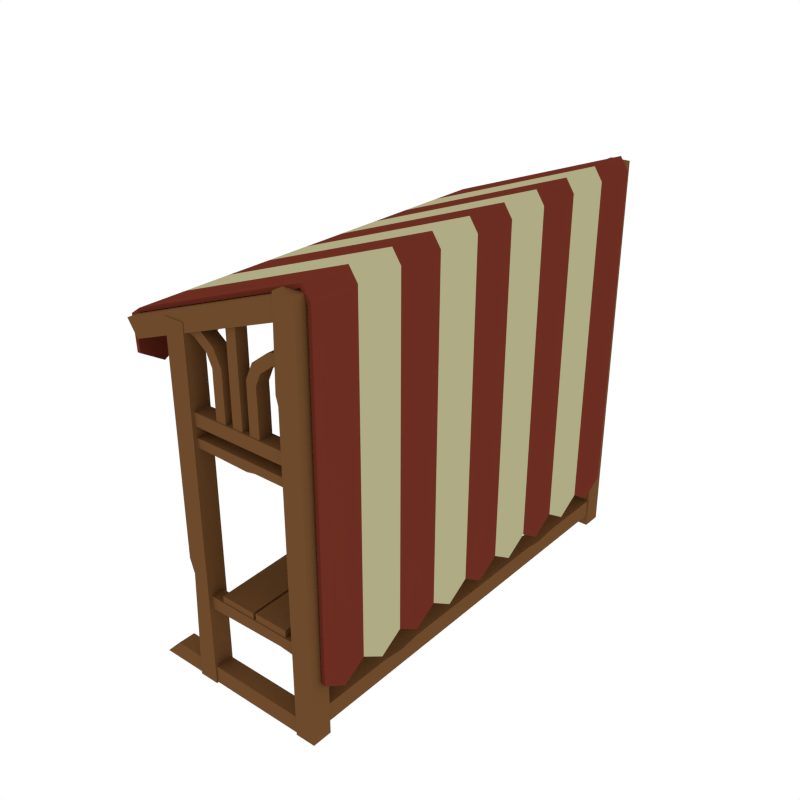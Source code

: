 # Source: MarketStand_2.blend  (saved by Blender 2.79.0; exported with 4.5.12 LTS)
import bpy
from mathutils import Matrix  # noqa: F401  (used for matrix-valued properties, if any)

bpy.ops.wm.read_factory_settings(use_empty=True)
scene = bpy.context.scene
scene.name = 'Scene'

# ---- collections
col_collection_1 = bpy.data.collections.new('Collection 1'); scene.collection.children.link(col_collection_1)

# ---- materials (node trees are filled in below, after node groups)
mat_wood = bpy.data.materials.new('Wood')
mat_wood.alpha_threshold = 0.0
mat_wood.diffuse_color = (0.1529, 0.06848, 0.02416, 1.0)
mat_wood.roughness = 0.5
mat_rooftiles_red = bpy.data.materials.new('RoofTiles_Red')
mat_rooftiles_red.alpha_threshold = 0.0
mat_rooftiles_red.diffuse_color = (0.1473, 0.02676, 0.01532, 1.0)
mat_rooftiles_red.roughness = 0.5
mat_beige = bpy.data.materials.new('Beige')
mat_beige.alpha_threshold = 0.0
mat_beige.diffuse_color = (0.4292, 0.405, 0.2295, 1.0)
mat_beige.roughness = 0.5

# ---- material node trees

# ---- world
world_world = bpy.data.worlds.new('World'); scene.world = world_world
world_world.color = (1.0, 1.0, 1.0)
world_world.use_sun_shadow = False
world_world.sun_shadow_jitter_overblur = 0.0
world_world.cycles.sampling_method = 'NONE'
world_world.cycles.sample_map_resolution = 256

# ---- meshes
me_cube_334 = bpy.data.meshes.new('Cube.334')
me_cube_334.from_pydata([(0.02299, -0.5656, 0.2363), (0.02299, -0.5656, 0.2535), (-0.07072, -0.5656, 0.2363), (-0.07072, -0.5656, 0.2535), (0.02299, 0.5656, 0.2363), (0.02299, 0.5656, 0.2535), (-0.07072, 0.5656, 0.2363), (-0.07072, 0.5656, 0.2535), (-0.07799, -0.3368, 0.2363), (-0.07799, -0.3368, 0.2535), (0.01571, -0.3368, 0.2363), (0.01571, -0.3368, 0.2535), (-0.06738, 0.2006, 0.2535), (0.02633, 0.2006, 0.2363), (-0.06738, 0.2006, 0.2363), (0.02633, 0.2006, 0.2535), (-0.06611, -0.3167, 0.2363), (0.01617, -0.3138, 0.2535), (-0.06611, -0.3167, 0.2535), (0.01617, -0.3138, 0.2363), (-0.06734, 0.1848, 0.2535), (0.0177, 0.1734, 0.2363), (-0.06734, 0.1848, 0.2363), (0.0177, 0.1734, 0.2535), (-0.08077, -0.2705, 0.2363), (0.01707, -0.2679, 0.2535), (-0.08077, -0.2705, 0.2535), (0.01707, -0.2679, 0.2363), (-0.05653, 0.3846, 0.2535), (0.02466, 0.3831, 0.2363), (-0.06281, 0.3846, 0.2363), (0.02466, 0.3831, 0.2535), (0.03036, 0.5656, 0.2363), (0.03036, 0.5656, 0.2562), (0.1189, 0.5656, 0.2363), (0.1189, 0.5656, 0.2562), (0.03036, -0.5656, 0.2363), (0.03036, -0.5656, 0.2562), (0.1189, -0.5656, 0.2363), (0.1189, -0.5656, 0.2562), (0.1261, 0.3368, 0.2363), (0.1197, 0.3368, 0.2562), (0.03763, 0.3368, 0.2363), (0.03763, 0.3368, 0.2562), (0.1155, -0.2006, 0.2562), (0.02702, -0.2006, 0.2363), (0.1155, -0.2006, 0.2363), (0.02702, -0.2006, 0.2562), (0.1143, 0.3167, 0.2363), (0.03718, 0.3138, 0.2562), (0.1143, 0.3167, 0.2562), (0.03718, 0.3138, 0.2363), (0.1155, -0.1848, 0.2562), (0.03564, -0.1734, 0.2363), (0.1155, -0.1848, 0.2363), (0.03564, -0.1734, 0.2562), (0.1289, 0.2705, 0.2363), (0.03627, 0.2679, 0.2562), (0.1289, 0.2705, 0.2562), (0.03627, 0.2679, 0.2363), (0.111, -0.3846, 0.2562), (0.02869, -0.3831, 0.2363), (0.111, -0.3846, 0.2363), (0.02869, -0.3831, 0.2562), (-0.1283, -0.5309, 0.6626), (0.1562, -0.5309, 0.6626), (-0.1283, -0.5309, 0.6944), (0.1562, -0.5309, 0.6944), (-0.1283, -0.5696, 0.6626), (0.1562, -0.5696, 0.6626), (-0.1283, -0.5696, 0.6944), (0.1562, -0.5696, 0.6944), (0.006832, -0.5375, 0.9323), (0.006831, -0.5375, 0.7801), (0.0336, -0.5375, 0.9323), (0.03359, -0.5375, 0.7801), (0.006832, -0.5675, 0.9323), (0.006831, -0.5675, 0.7801), (0.0336, -0.5675, 0.9323), (0.03359, -0.5675, 0.7801), (-0.04074, -0.5334, 0.7792), (-0.01398, -0.5334, 0.7792), (-0.04074, -0.5676, 0.7792), (-0.01398, -0.5676, 0.7792), (-0.0404, -0.5334, 0.8102), (-0.01432, -0.5334, 0.8162), (-0.0404, -0.5676, 0.8102), (-0.01432, -0.5676, 0.8162), (-0.05377, -0.5334, 0.84), (-0.03322, -0.5334, 0.8572), (-0.05377, -0.5676, 0.84), (-0.03322, -0.5676, 0.8572), (-0.08693, -0.5334, 0.8652), (-0.07706, -0.5334, 0.89), (-0.08693, -0.5676, 0.8652), (-0.07706, -0.5676, 0.89), (-0.1407, -0.5334, 0.8763), (-0.1407, -0.5334, 0.9051), (-0.1407, -0.5676, 0.8763), (-0.1407, -0.5676, 0.9051), (0.08117, -0.5334, 0.7792), (0.0544, -0.5334, 0.7792), (0.08117, -0.5676, 0.7792), (0.0544, -0.5676, 0.7792), (0.08083, -0.5334, 0.8102), (0.05474, -0.5334, 0.8162), (0.08083, -0.5676, 0.8102), (0.05474, -0.5676, 0.8162), (0.0942, -0.5334, 0.84), (0.07365, -0.5334, 0.8572), (0.0942, -0.5676, 0.84), (0.07365, -0.5676, 0.8572), (0.1274, -0.5334, 0.8652), (0.1175, -0.5334, 0.89), (0.1274, -0.5676, 0.8652), (0.1175, -0.5676, 0.89), (0.1811, -0.5334, 0.8755), (0.1811, -0.5334, 0.9059), (0.1811, -0.5676, 0.8755), (0.1811, -0.5676, 0.9059), (-0.1283, -0.5321, 0.613), (0.1562, -0.5321, 0.613), (-0.1283, -0.5321, 0.6347), (0.1562, -0.5321, 0.6347), (-0.1283, -0.5676, 0.613), (0.1562, -0.5676, 0.613), (-0.1283, -0.5676, 0.6347), (0.1562, -0.5676, 0.6347), (0.006831, -0.5375, 0.6813), (0.03359, -0.5375, 0.6813), (0.006831, -0.5675, 0.6813), (0.03359, -0.5675, 0.6813), (-0.04074, -0.5334, 0.6804), (-0.01398, -0.5334, 0.6804), (-0.04074, -0.5676, 0.6804), (-0.01398, -0.5676, 0.6804), (0.08117, -0.5334, 0.6804), (0.0544, -0.5334, 0.6804), (0.08117, -0.5676, 0.6804), (0.0544, -0.5676, 0.6804), (0.06111, -0.5321, 0.613), (0.06111, -0.5321, 0.6347), (0.06111, -0.5676, 0.613), (0.06111, -0.5676, 0.6347), (0.03807, -0.5321, 0.6085), (0.03807, -0.5321, 0.6347), (0.03807, -0.5676, 0.6085), (0.03807, -0.5676, 0.6347), (-0.1283, 0.5309, 0.6626), (0.1562, 0.5309, 0.6626), (-0.1283, 0.5309, 0.6944), (0.1562, 0.5309, 0.6944), (-0.1283, 0.5696, 0.6626), (0.1562, 0.5696, 0.6626), (-0.1283, 0.5696, 0.6944), (0.1562, 0.5696, 0.6944), (0.006832, 0.5375, 0.9323), (0.006831, 0.5375, 0.7801), (0.0336, 0.5375, 0.9323), (0.03359, 0.5375, 0.7801), (0.006832, 0.5675, 0.9323), (0.006831, 0.5675, 0.7801), (0.0336, 0.5675, 0.9323), (0.03359, 0.5675, 0.7801), (-0.04074, 0.5334, 0.7792), (-0.01398, 0.5334, 0.7792), (-0.04074, 0.5676, 0.7792), (-0.01398, 0.5676, 0.7792), (-0.0404, 0.5334, 0.8102), (-0.01432, 0.5334, 0.8162), (-0.0404, 0.5676, 0.8102), (-0.01432, 0.5676, 0.8162), (-0.05377, 0.5334, 0.84), (-0.03322, 0.5334, 0.8572), (-0.05377, 0.5676, 0.84), (-0.03322, 0.5676, 0.8572), (-0.08693, 0.5334, 0.8652), (-0.07706, 0.5334, 0.89), (-0.08693, 0.5676, 0.8652), (-0.07706, 0.5676, 0.89), (-0.1407, 0.5334, 0.8763), (-0.1407, 0.5334, 0.9051), (-0.1407, 0.5676, 0.8763), (-0.1407, 0.5676, 0.9051), (0.08117, 0.5334, 0.7792), (0.0544, 0.5334, 0.7792), (0.08117, 0.5676, 0.7792), (0.0544, 0.5676, 0.7792), (0.08083, 0.5334, 0.8102), (0.05474, 0.5334, 0.8162), (0.08083, 0.5676, 0.8102), (0.05474, 0.5676, 0.8162), (0.0942, 0.5334, 0.84), (0.07365, 0.5334, 0.8572), (0.0942, 0.5676, 0.84), (0.07365, 0.5676, 0.8572), (0.1274, 0.5334, 0.8652), (0.1175, 0.5334, 0.89), (0.1274, 0.5676, 0.8652), (0.1175, 0.5676, 0.89), (0.1811, 0.5334, 0.8755), (0.1811, 0.5334, 0.9059), (0.1811, 0.5676, 0.8755), (0.1811, 0.5676, 0.9059), (-0.1283, 0.5321, 0.613), (0.1562, 0.5321, 0.613), (-0.1283, 0.5321, 0.6347), (0.1562, 0.5321, 0.6347), (-0.1283, 0.5676, 0.613), (0.1562, 0.5676, 0.613), (-0.1283, 0.5676, 0.6347), (0.1562, 0.5676, 0.6347), (0.006831, 0.5375, 0.6813), (0.03359, 0.5375, 0.6813), (0.006831, 0.5675, 0.6813), (0.03359, 0.5675, 0.6813), (-0.04074, 0.5334, 0.6804), (-0.01398, 0.5334, 0.6804), (-0.04074, 0.5676, 0.6804), (-0.01398, 0.5676, 0.6804), (0.08117, 0.5334, 0.6804), (0.0544, 0.5334, 0.6804), (0.08117, 0.5676, 0.6804), (0.0544, 0.5676, 0.6804), (0.06111, 0.5321, 0.613), (0.06111, 0.5321, 0.6347), (0.06111, 0.5676, 0.613), (0.06111, 0.5676, 0.6347), (0.03807, 0.5321, 0.6085), (0.03807, 0.5321, 0.6347), (0.03807, 0.5676, 0.6085), (0.03807, 0.5676, 0.6347), (-0.2739, -0.5497, 0.8695), (0.1939, -0.5497, 1.039), (-0.3014, -0.5498, 0.8506), (-0.297, -0.5498, 0.7629), (0.2158, -0.5497, 1.006), (0.2129, -0.5497, 0.1504), (-0.2739, -0.489, 0.8695), (-0.2739, -0.4283, 0.8695), (-0.2739, -0.3676, 0.8695), (-0.2739, -0.3069, 0.8695), (-0.2739, -0.2463, 0.8695), (-0.2739, -0.1856, 0.8695), (-0.2739, -0.1249, 0.8695), (-0.2739, -0.06419, 0.8695), (-0.2739, -0.003507, 0.8695), (0.1939, -0.003507, 1.039), (0.1939, -0.06419, 1.039), (0.1939, -0.1249, 1.039), (0.1939, -0.1856, 1.039), (0.1939, -0.2463, 1.039), (0.1939, -0.3069, 1.039), (0.1939, -0.3676, 1.039), (0.1939, -0.4283, 1.039), (0.1939, -0.489, 1.039), (-0.3014, -0.489, 0.8506), (-0.3014, -0.4283, 0.8506), (-0.3014, -0.3676, 0.8506), (-0.3014, -0.3069, 0.8506), (-0.3014, -0.2463, 0.8506), (-0.3014, -0.1856, 0.8506), (-0.3014, -0.1249, 0.8506), (-0.3014, -0.06419, 0.8506), (-0.3014, -0.003507, 0.8506), (-0.297, -0.489, 0.7259), (-0.297, -0.4283, 0.7629), (-0.297, -0.3676, 0.7259), (-0.297, -0.3069, 0.7629), (-0.297, -0.2463, 0.7259), (-0.297, -0.1856, 0.7629), (-0.297, -0.1249, 0.7259), (-0.297, -0.06419, 0.7629), (-0.297, -0.003507, 0.7259), (0.2158, -0.003507, 1.006), (0.2158, -0.06419, 1.006), (0.2158, -0.1249, 1.006), (0.2158, -0.1856, 1.006), (0.2158, -0.2463, 1.006), (0.2158, -0.3069, 1.006), (0.2158, -0.3676, 1.006), (0.2158, -0.4283, 1.006), (0.2158, -0.489, 1.006), (0.2129, -0.003507, 0.1117), (0.2129, -0.06419, 0.1504), (0.2129, -0.1249, 0.1117), (0.2129, -0.1856, 0.1504), (0.2129, -0.2463, 0.1117), (0.2129, -0.3069, 0.1504), (0.2129, -0.3676, 0.1117), (0.2129, -0.4283, 0.1504), (0.2129, -0.489, 0.1117), (-0.2739, 0.05718, 0.8695), (0.1939, 0.05718, 1.039), (-0.3014, 0.05718, 0.8506), (-0.297, 0.05718, 0.7629), (0.2158, 0.05718, 1.006), (0.2129, 0.05718, 0.1504), (-0.2739, 0.5427, 0.8695), (-0.2739, 0.482, 0.8695), (-0.2739, 0.4213, 0.8695), (-0.2739, 0.3606, 0.8695), (-0.2739, 0.2999, 0.8695), (-0.2739, 0.2392, 0.8695), (-0.2739, 0.1786, 0.8695), (-0.2739, 0.1179, 0.8695), (0.1939, 0.1179, 1.039), (0.1939, 0.1786, 1.039), (0.1939, 0.2392, 1.039), (0.1939, 0.2999, 1.039), (0.1939, 0.3606, 1.039), (0.1939, 0.4213, 1.039), (0.1939, 0.482, 1.039), (0.1939, 0.5427, 1.039), (-0.3014, 0.5428, 0.8506), (-0.3014, 0.482, 0.8506), (-0.3014, 0.4213, 0.8506), (-0.3014, 0.3606, 0.8506), (-0.3014, 0.2999, 0.8506), (-0.3014, 0.2392, 0.8506), (-0.3014, 0.1786, 0.8506), (-0.3014, 0.1179, 0.8506), (-0.297, 0.5428, 0.7629), (-0.297, 0.482, 0.7259), (-0.297, 0.4213, 0.7629), (-0.297, 0.3606, 0.7259), (-0.297, 0.2999, 0.7629), (-0.297, 0.2392, 0.7259), (-0.297, 0.1786, 0.7629), (-0.297, 0.1179, 0.7259), (0.2158, 0.1179, 1.006), (0.2158, 0.1786, 1.006), (0.2158, 0.2392, 1.006), (0.2158, 0.2999, 1.006), (0.2158, 0.3606, 1.006), (0.2158, 0.4213, 1.006), (0.2158, 0.482, 1.006), (0.2158, 0.5427, 1.006), (0.2129, 0.1179, 0.1117), (0.2129, 0.1786, 0.1504), (0.2129, 0.2392, 0.1117), (0.2129, 0.2999, 0.1504), (0.2129, 0.3606, 0.1117), (0.2129, 0.4213, 0.1504), (0.2129, 0.482, 0.1117), (0.2129, 0.5427, 0.1504), (-0.2696, -0.5497, 0.8613), (0.1902, -0.5497, 1.028), (-0.292, -0.5497, 0.8459), (-0.2878, -0.5497, 0.7633), (0.2066, -0.5497, 1.003), (0.2038, -0.5497, 0.1504), (-0.2696, -0.489, 0.8613), (-0.2696, -0.4283, 0.8613), (-0.2696, -0.3676, 0.8613), (-0.2696, -0.3069, 0.8613), (-0.2696, -0.2463, 0.8613), (-0.2696, -0.1856, 0.8613), (-0.2696, -0.1249, 0.8613), (-0.2696, -0.06419, 0.8613), (-0.2696, -0.003507, 0.8613), (0.1902, -0.003507, 1.028), (0.1902, -0.06419, 1.028), (0.1902, -0.1249, 1.028), (0.1902, -0.1856, 1.028), (0.1902, -0.2463, 1.028), (0.1902, -0.3069, 1.028), (0.1902, -0.3676, 1.028), (0.1902, -0.4283, 1.028), (0.1902, -0.489, 1.028), (-0.292, -0.489, 0.8459), (-0.292, -0.4283, 0.8459), (-0.292, -0.3676, 0.8459), (-0.292, -0.3069, 0.8459), (-0.292, -0.2463, 0.8459), (-0.292, -0.1856, 0.8459), (-0.292, -0.1249, 0.8459), (-0.292, -0.06419, 0.8459), (-0.292, -0.003507, 0.8459), (-0.2878, -0.489, 0.7262), (-0.2878, -0.4283, 0.7633), (-0.2878, -0.3676, 0.7262), (-0.2878, -0.3069, 0.7633), (-0.2878, -0.2463, 0.7262), (-0.2878, -0.1856, 0.7633), (-0.2878, -0.1249, 0.7262), (-0.2878, -0.06419, 0.7633), (-0.2878, -0.003507, 0.7262), (0.2066, -0.003507, 1.003), (0.2066, -0.06419, 1.003), (0.2066, -0.1249, 1.003), (0.2066, -0.1856, 1.003), (0.2066, -0.2463, 1.003), (0.2066, -0.3069, 1.003), (0.2066, -0.3676, 1.003), (0.2066, -0.4283, 1.003), (0.2066, -0.489, 1.003), (0.2038, -0.003507, 0.1117), (0.2038, -0.06419, 0.1504), (0.2038, -0.1249, 0.1117), (0.2038, -0.1856, 0.1504), (0.2038, -0.2463, 0.1117), (0.2038, -0.3069, 0.1504), (0.2038, -0.3676, 0.1117), (0.2038, -0.4283, 0.1504), (0.2038, -0.489, 0.1117), (-0.2696, 0.05718, 0.8613), (0.1902, 0.05718, 1.028), (-0.292, 0.05718, 0.8459), (-0.2878, 0.05718, 0.7633), (0.2066, 0.05718, 1.003), (0.2038, 0.05718, 0.1504), (-0.2696, 0.5427, 0.8613), (-0.2696, 0.482, 0.8613), (-0.2696, 0.4213, 0.8613), (-0.2696, 0.3606, 0.8613), (-0.2696, 0.2999, 0.8613), (-0.2696, 0.2392, 0.8613), (-0.2696, 0.1786, 0.8613), (-0.2696, 0.1179, 0.8613), (0.1902, 0.1179, 1.028), (0.1902, 0.1786, 1.028), (0.1902, 0.2392, 1.028), (0.1902, 0.2999, 1.028), (0.1902, 0.3606, 1.028), (0.1902, 0.4213, 1.028), (0.1902, 0.482, 1.028), (0.1902, 0.5427, 1.028), (-0.292, 0.5427, 0.8459), (-0.292, 0.482, 0.8459), (-0.292, 0.4213, 0.8459), (-0.292, 0.3606, 0.8459), (-0.292, 0.2999, 0.8459), (-0.292, 0.2392, 0.8459), (-0.292, 0.1786, 0.8459), (-0.292, 0.1179, 0.8459), (-0.2878, 0.5427, 0.7633), (-0.2878, 0.482, 0.7262), (-0.2878, 0.4213, 0.7633), (-0.2878, 0.3606, 0.7262), (-0.2878, 0.2999, 0.7633), (-0.2878, 0.2392, 0.7262), (-0.2878, 0.1786, 0.7633), (-0.2878, 0.1179, 0.7262), (0.2066, 0.1179, 1.003), (0.2066, 0.1786, 1.003), (0.2066, 0.2392, 1.003), (0.2066, 0.2999, 1.003), (0.2066, 0.3606, 1.003), (0.2066, 0.4213, 1.003), (0.2066, 0.482, 1.003), (0.2066, 0.5427, 1.003), (0.2038, 0.1179, 0.1117), (0.2038, 0.1786, 0.1504), (0.2038, 0.2392, 0.1117), (0.2038, 0.2999, 0.1504), (0.2038, 0.3606, 0.1117), (0.2038, 0.4213, 0.1504), (0.2038, 0.482, 0.1117), (0.2038, 0.5427, 0.1504), (0.1481, -0.5771, -0.002877), (0.1481, -0.5771, 1.021), (0.1481, -0.5252, -0.002877), (0.1481, -0.5252, 1.021), (0.2001, -0.5771, -0.002877), (0.2001, -0.5771, 1.021), (0.2001, -0.5252, -0.002877), (0.2001, -0.5252, 1.021), (0.1974, -0.5754, 0.9784), (-0.2559, -0.5754, 0.814), (0.1974, -0.5269, 0.9784), (-0.2559, -0.5269, 0.814), (0.173, -0.5754, 1.02), (-0.2827, -0.5754, 0.8544), (0.173, -0.5269, 1.02), (-0.2827, -0.5269, 0.8544), (0.1504, -0.5655, 0.6615), (0.1504, -0.5655, 0.6144), (0.1974, -0.5655, 0.6615), (0.1974, -0.5655, 0.6144), (0.1504, -0.5655, 0.07496), (0.1504, -0.5655, 0.02795), (0.1974, -0.5655, 0.07496), (0.1974, -0.5655, 0.02795), (0.1507, -0.5631, 1.019), (0.1507, -0.5631, 0.973), (0.1977, -0.5631, 1.019), (0.1977, -0.5631, 0.973), (-0.2355, -0.5737, 0.04415), (0.1841, -0.5737, 0.04415), (-0.2355, -0.5286, 0.04415), (0.1841, -0.5286, 0.04415), (-0.279, -0.5737, -0.0009059), (0.1841, -0.5737, -0.000906), (-0.279, -0.5286, -0.0009059), (0.1841, -0.5286, -0.000906), (-0.1278, -0.5678, 0.2374), (0.1547, -0.5678, 0.2374), (-0.1278, -0.5344, 0.2374), (0.1547, -0.5344, 0.2374), (-0.1278, -0.5678, 0.204), (0.1547, -0.5678, 0.204), (-0.1278, -0.5344, 0.204), (0.1547, -0.5344, 0.204), (-0.158, -0.5771, -0.002877), (-0.158, -0.5771, 0.8916), (-0.158, -0.5252, -0.002877), (-0.158, -0.5252, 0.8916), (-0.106, -0.5771, -0.002877), (-0.106, -0.5771, 0.8916), (-0.106, -0.5252, -0.002877), (-0.106, -0.5252, 0.8916), (-0.1463, -0.5771, 0.2843), (-0.1463, -0.5252, 0.2843), (-0.106, -0.5252, 0.2843), (-0.106, -0.5771, 0.2843), (-0.158, -0.5771, 0.321), (-0.158, -0.5252, 0.321), (-0.106, -0.5252, 0.321), (-0.106, -0.5771, 0.321), (0.1426, -0.5771, 0.8161), (0.1426, -0.5252, 0.8161), (0.2001, -0.5252, 0.8161), (0.2001, -0.5771, 0.8161), (0.1481, -0.5252, 0.7941), (0.2001, -0.5252, 0.7941), (0.2001, -0.5771, 0.7941), (0.1481, -0.5771, 0.7941), (0.1042, -0.5678, 0.2374), (0.1042, -0.5344, 0.2374), (0.1042, -0.5344, 0.2093), (0.1042, -0.5678, 0.2093), (0.1504, -0.2811, 0.06823), (0.1504, -0.2811, 0.02795), (0.1974, -0.2811, 0.02795), (0.1974, -0.2811, 0.06823), (0.1504, -0.3419, 0.02795), (0.1974, -0.3419, 0.02795), (0.1974, -0.3419, 0.07496), (0.1504, -0.3419, 0.07496), (0.1504, -0.2325, 0.07496), (0.1504, -0.2325, 0.02795), (0.1974, -0.2325, 0.02795), (0.1974, -0.2325, 0.07496), (0.1481, 0.5771, -0.002877), (0.1481, 0.5771, 1.021), (0.1481, 0.5252, -0.002877), (0.1481, 0.5252, 1.021), (0.2001, 0.5771, -0.002877), (0.2001, 0.5771, 1.021), (0.2001, 0.5252, -0.002877), (0.2001, 0.5252, 1.021), (0.1974, 0.5754, 0.9784), (-0.2559, 0.5754, 0.814), (0.1974, 0.5269, 0.9784), (-0.2559, 0.5269, 0.814), (0.173, 0.5754, 1.02), (-0.2827, 0.5754, 0.8544), (0.173, 0.5269, 1.02), (-0.2827, 0.5269, 0.8544), (0.1504, 0.5655, 0.6615), (0.1504, -5.072e-16, 0.6615), (0.1504, 0.5655, 0.6144), (0.1504, -5.072e-16, 0.6144), (0.1974, 0.5655, 0.6615), (0.1974, -1.014e-15, 0.6615), (0.1974, 0.5655, 0.6144), (0.1974, -1.014e-15, 0.6144), (0.1504, 0.5655, 0.07496), (0.1504, -5.072e-16, 0.07496), (0.1504, 0.5655, 0.02795), (0.1504, -5.072e-16, 0.02795), (0.1974, 0.5655, 0.07496), (0.1974, -1.014e-15, 0.07496), (0.1974, 0.5655, 0.02795), (0.1974, -1.014e-15, 0.02795), (0.1507, 0.5631, 1.019), (0.1507, 0.0, 1.019), (0.1507, 0.5631, 0.973), (0.1507, 0.0, 0.973), (0.1977, 0.5631, 1.019), (0.1977, 0.0, 1.019), (0.1977, 0.5631, 0.973), (0.1977, 0.0, 0.973), (-0.2355, 0.5737, 0.04415), (0.1841, 0.5737, 0.04415), (-0.2355, 0.5286, 0.04415), (0.1841, 0.5286, 0.04415), (-0.279, 0.5737, -0.0009059), (0.1841, 0.5737, -0.000906), (-0.279, 0.5286, -0.0009059), (0.1841, 0.5286, -0.000906), (-0.1278, 0.5678, 0.2374), (0.1547, 0.5678, 0.2374), (-0.1278, 0.5344, 0.2374), (0.1547, 0.5344, 0.2374), (-0.1278, 0.5678, 0.204), (0.1547, 0.5678, 0.204), (-0.1278, 0.5344, 0.204), (0.1547, 0.5344, 0.204), (-0.158, 0.5771, -0.002877), (-0.158, 0.5771, 0.8916), (-0.158, 0.5252, -0.002877), (-0.158, 0.5252, 0.8916), (-0.106, 0.5771, -0.002877), (-0.106, 0.5771, 0.8916), (-0.106, 0.5252, -0.002877), (-0.106, 0.5252, 0.8916), (-0.1463, 0.5771, 0.2843), (-0.1463, 0.5252, 0.2843), (-0.106, 0.5252, 0.2843), (-0.106, 0.5771, 0.2843), (-0.158, 0.5771, 0.321), (-0.158, 0.5252, 0.321), (-0.106, 0.5252, 0.321), (-0.106, 0.5771, 0.321), (0.1426, 0.5771, 0.8161), (0.1426, 0.5252, 0.8161), (0.2001, 0.5252, 0.8161), (0.2001, 0.5771, 0.8161), (0.1481, 0.5252, 0.7941), (0.2001, 0.5252, 0.7941), (0.2001, 0.5771, 0.7941), (0.1481, 0.5771, 0.7941), (0.1042, 0.5678, 0.2374), (0.1042, 0.5344, 0.2374), (0.1042, 0.5344, 0.2093), (0.1042, 0.5678, 0.2093), (0.1504, 0.2811, 0.06823), (0.1504, 0.2811, 0.02795), (0.1974, 0.2811, 0.02795), (0.1974, 0.2811, 0.06823), (0.1504, 0.3419, 0.02795), (0.1974, 0.3419, 0.02795), (0.1974, 0.3419, 0.07496), (0.1504, 0.3419, 0.07496), (0.1504, 0.2325, 0.07496), (0.1504, 0.2325, 0.02795), (0.1974, 0.2325, 0.02795), (0.1974, 0.2325, 0.07496)], [], [(0, 1, 3, 2), (30, 28, 7, 6), (6, 7, 5, 4), (10, 11, 1, 0), (30, 6, 4, 29), (9, 3, 1, 11), (18, 9, 11, 17), (2, 8, 10, 0), (19, 17, 11, 10), (2, 3, 9, 8), (29, 31, 15, 13), (28, 12, 15, 31), (22, 14, 13, 21), (22, 20, 12, 14), (8, 9, 18, 16), (8, 16, 19, 10), (27, 25, 17, 19), (26, 18, 17, 25), (12, 20, 23, 15), (13, 15, 23, 21), (24, 26, 20, 22), (24, 22, 21, 27), (16, 24, 27, 19), (16, 18, 26, 24), (20, 26, 25, 23), (21, 23, 25, 27), (7, 28, 31, 5), (4, 5, 31, 29), (14, 30, 29, 13), (14, 12, 28, 30), (32, 33, 35, 34), (62, 60, 39, 38), (38, 39, 37, 36), (42, 43, 33, 32), (62, 38, 36, 61), (41, 35, 33, 43), (50, 41, 43, 49), (34, 40, 42, 32), (51, 49, 43, 42), (34, 35, 41, 40), (61, 63, 47, 45), (60, 44, 47, 63), (54, 46, 45, 53), (54, 52, 44, 46), (40, 41, 50, 48), (40, 48, 51, 42), (59, 57, 49, 51), (58, 50, 49, 57), (44, 52, 55, 47), (45, 47, 55, 53), (56, 58, 52, 54), (56, 54, 53, 59), (48, 56, 59, 51), (48, 50, 58, 56), (52, 58, 57, 55), (53, 55, 57, 59), (39, 60, 63, 37), (36, 37, 63, 61), (46, 62, 61, 45), (46, 44, 60, 62), (65, 64, 66, 67), (69, 71, 70, 68), (65, 69, 68, 64), (66, 70, 71, 67), (77, 79, 78, 76), (73, 72, 74, 75), (73, 77, 76, 72), (74, 78, 79, 75), (84, 86, 90, 88), (80, 82, 86, 84), (81, 80, 84, 85), (83, 81, 85, 87), (82, 83, 87, 86), (91, 89, 93, 95), (85, 84, 88, 89), (87, 85, 89, 91), (86, 87, 91, 90), (92, 94, 98, 96), (90, 91, 95, 94), (88, 90, 94, 92), (89, 88, 92, 93), (93, 92, 96, 97), (95, 93, 97, 99), (94, 95, 99, 98), (104, 108, 110, 106), (100, 104, 106, 102), (101, 105, 104, 100), (103, 107, 105, 101), (102, 106, 107, 103), (111, 115, 113, 109), (105, 109, 108, 104), (107, 111, 109, 105), (106, 110, 111, 107), (112, 116, 118, 114), (110, 114, 115, 111), (108, 112, 114, 110), (109, 113, 112, 108), (113, 117, 116, 112), (115, 119, 117, 113), (114, 118, 119, 115), (144, 120, 122, 145), (146, 147, 126, 124), (144, 146, 124, 120), (141, 143, 127, 123), (75, 79, 131, 129), (102, 103, 139, 138), (81, 83, 135, 133), (80, 81, 133, 132), (73, 75, 129, 128), (77, 73, 128, 130), (100, 102, 138, 136), (79, 77, 130, 131), (83, 82, 134, 135), (103, 101, 137, 139), (82, 80, 132, 134), (101, 100, 136, 137), (145, 147, 143, 141), (121, 125, 142, 140), (125, 127, 143, 142), (121, 140, 141, 123), (122, 126, 147, 145), (140, 142, 146, 144), (142, 143, 147, 146), (140, 144, 145, 141), (149, 151, 150, 148), (153, 152, 154, 155), (149, 148, 152, 153), (150, 151, 155, 154), (161, 160, 162, 163), (157, 159, 158, 156), (157, 156, 160, 161), (158, 159, 163, 162), (168, 172, 174, 170), (164, 168, 170, 166), (165, 169, 168, 164), (167, 171, 169, 165), (166, 170, 171, 167), (175, 179, 177, 173), (169, 173, 172, 168), (171, 175, 173, 169), (170, 174, 175, 171), (176, 180, 182, 178), (174, 178, 179, 175), (172, 176, 178, 174), (173, 177, 176, 172), (177, 181, 180, 176), (179, 183, 181, 177), (178, 182, 183, 179), (188, 190, 194, 192), (184, 186, 190, 188), (185, 184, 188, 189), (187, 185, 189, 191), (186, 187, 191, 190), (195, 193, 197, 199), (189, 188, 192, 193), (191, 189, 193, 195), (190, 191, 195, 194), (196, 198, 202, 200), (194, 195, 199, 198), (192, 194, 198, 196), (193, 192, 196, 197), (197, 196, 200, 201), (199, 197, 201, 203), (198, 199, 203, 202), (228, 229, 206, 204), (230, 208, 210, 231), (228, 204, 208, 230), (225, 207, 211, 227), (159, 213, 215, 163), (186, 222, 223, 187), (165, 217, 219, 167), (164, 216, 217, 165), (157, 212, 213, 159), (161, 214, 212, 157), (184, 220, 222, 186), (163, 215, 214, 161), (167, 219, 218, 166), (187, 223, 221, 185), (166, 218, 216, 164), (185, 221, 220, 184), (229, 225, 227, 231), (205, 224, 226, 209), (209, 226, 227, 211), (205, 207, 225, 224), (206, 229, 231, 210), (224, 228, 230, 226), (226, 230, 231, 227), (224, 225, 229, 228), (246, 292, 294, 264), (264, 294, 295, 273), (255, 233, 236, 282), (282, 236, 237, 291), (296, 274, 283, 297), (274, 275, 284, 283), (275, 276, 285, 284), (276, 277, 286, 285), (277, 278, 287, 286), (278, 279, 288, 287), (279, 280, 289, 288), (280, 281, 290, 289), (281, 282, 291, 290), (293, 247, 274, 296), (247, 248, 275, 274), (248, 249, 276, 275), (249, 250, 277, 276), (250, 251, 278, 277), (251, 252, 279, 278), (252, 253, 280, 279), (253, 254, 281, 280), (254, 255, 282, 281), (234, 256, 265, 235), (256, 257, 266, 265), (257, 258, 267, 266), (258, 259, 268, 267), (259, 260, 269, 268), (260, 261, 270, 269), (261, 262, 271, 270), (262, 263, 272, 271), (263, 264, 273, 272), (232, 238, 256, 234), (238, 239, 257, 256), (239, 240, 258, 257), (240, 241, 259, 258), (241, 242, 260, 259), (242, 243, 261, 260), (243, 244, 262, 261), (244, 245, 263, 262), (245, 246, 264, 263), (247, 293, 292, 246), (233, 255, 238, 232), (255, 254, 239, 238), (254, 253, 240, 239), (253, 252, 241, 240), (252, 251, 242, 241), (251, 250, 243, 242), (250, 249, 244, 243), (249, 248, 245, 244), (248, 247, 246, 245), (305, 321, 294, 292), (321, 329, 295, 294), (296, 297, 338, 330), (330, 338, 339, 331), (331, 339, 340, 332), (332, 340, 341, 333), (333, 341, 342, 334), (334, 342, 343, 335), (335, 343, 344, 336), (336, 344, 345, 337), (293, 296, 330, 306), (306, 330, 331, 307), (307, 331, 332, 308), (308, 332, 333, 309), (309, 333, 334, 310), (310, 334, 335, 311), (311, 335, 336, 312), (312, 336, 337, 313), (314, 322, 323, 315), (315, 323, 324, 316), (316, 324, 325, 317), (317, 325, 326, 318), (318, 326, 327, 319), (319, 327, 328, 320), (320, 328, 329, 321), (298, 314, 315, 299), (299, 315, 316, 300), (300, 316, 317, 301), (301, 317, 318, 302), (302, 318, 319, 303), (303, 319, 320, 304), (304, 320, 321, 305), (306, 305, 292, 293), (313, 298, 299, 312), (312, 299, 300, 311), (311, 300, 301, 310), (310, 301, 302, 309), (309, 302, 303, 308), (308, 303, 304, 307), (307, 304, 305, 306), (360, 378, 408, 406), (378, 387, 409, 408), (369, 396, 350, 347), (396, 405, 351, 350), (410, 411, 397, 388), (388, 397, 398, 389), (389, 398, 399, 390), (390, 399, 400, 391), (391, 400, 401, 392), (392, 401, 402, 393), (393, 402, 403, 394), (394, 403, 404, 395), (395, 404, 405, 396), (407, 410, 388, 361), (361, 388, 389, 362), (362, 389, 390, 363), (363, 390, 391, 364), (364, 391, 392, 365), (365, 392, 393, 366), (366, 393, 394, 367), (367, 394, 395, 368), (368, 395, 396, 369), (348, 349, 379, 370), (370, 379, 380, 371), (371, 380, 381, 372), (372, 381, 382, 373), (373, 382, 383, 374), (374, 383, 384, 375), (375, 384, 385, 376), (376, 385, 386, 377), (377, 386, 387, 378), (346, 348, 370, 352), (352, 370, 371, 353), (353, 371, 372, 354), (354, 372, 373, 355), (355, 373, 374, 356), (356, 374, 375, 357), (357, 375, 376, 358), (358, 376, 377, 359), (359, 377, 378, 360), (361, 360, 406, 407), (347, 346, 352, 369), (369, 352, 353, 368), (368, 353, 354, 367), (367, 354, 355, 366), (366, 355, 356, 365), (365, 356, 357, 364), (364, 357, 358, 363), (363, 358, 359, 362), (362, 359, 360, 361), (419, 406, 408, 435), (435, 408, 409, 443), (410, 444, 452, 411), (444, 445, 453, 452), (445, 446, 454, 453), (446, 447, 455, 454), (447, 448, 456, 455), (448, 449, 457, 456), (449, 450, 458, 457), (450, 451, 459, 458), (407, 420, 444, 410), (420, 421, 445, 444), (421, 422, 446, 445), (422, 423, 447, 446), (423, 424, 448, 447), (424, 425, 449, 448), (425, 426, 450, 449), (426, 427, 451, 450), (428, 429, 437, 436), (429, 430, 438, 437), (430, 431, 439, 438), (431, 432, 440, 439), (432, 433, 441, 440), (433, 434, 442, 441), (434, 435, 443, 442), (412, 413, 429, 428), (413, 414, 430, 429), (414, 415, 431, 430), (415, 416, 432, 431), (416, 417, 433, 432), (417, 418, 434, 433), (418, 419, 435, 434), (420, 407, 406, 419), (427, 426, 413, 412), (426, 425, 414, 413), (425, 424, 415, 414), (424, 423, 416, 415), (423, 422, 417, 416), (422, 421, 418, 417), (421, 420, 419, 418), (232, 234, 348, 346), (273, 295, 409, 387), (234, 235, 349, 348), (236, 233, 347, 350), (291, 237, 351, 405), (237, 236, 350, 351), (235, 265, 379, 349), (265, 266, 380, 379), (266, 267, 381, 380), (267, 268, 382, 381), (268, 269, 383, 382), (269, 270, 384, 383), (270, 271, 385, 384), (271, 272, 386, 385), (272, 273, 387, 386), (297, 283, 397, 411), (283, 284, 398, 397), (284, 285, 399, 398), (285, 286, 400, 399), (286, 287, 401, 400), (287, 288, 402, 401), (288, 289, 403, 402), (289, 290, 404, 403), (290, 291, 405, 404), (295, 329, 443, 409), (323, 322, 436, 437), (324, 323, 437, 438), (325, 324, 438, 439), (326, 325, 439, 440), (327, 326, 440, 441), (328, 327, 441, 442), (329, 328, 442, 443), (338, 297, 411, 452), (339, 338, 452, 453), (340, 339, 453, 454), (341, 340, 454, 455), (342, 341, 455, 456), (343, 342, 456, 457), (344, 343, 457, 458), (345, 344, 458, 459), (337, 345, 459, 451), (313, 337, 451, 427), (322, 314, 428, 436), (314, 298, 412, 428), (233, 232, 346, 347), (298, 313, 427, 412), (520, 461, 463, 521), (521, 463, 467, 522), (522, 467, 465, 523), (523, 465, 461, 520), (462, 466, 464, 460), (467, 463, 461, 465), (468, 469, 471, 470), (470, 471, 475, 474), (474, 475, 473, 472), (472, 473, 469, 468), (470, 474, 472, 468), (475, 471, 469, 473), (476, 561, 563, 477), (477, 563, 567, 479), (479, 567, 565, 478), (478, 565, 561, 476), (477, 479, 478, 476), (540, 569, 571, 541), (541, 571, 575, 542), (542, 575, 573, 543), (543, 573, 569, 540), (481, 483, 482, 480), (484, 577, 579, 485), (485, 579, 583, 487), (487, 583, 581, 486), (486, 581, 577, 484), (488, 489, 491, 490), (490, 491, 495, 494), (494, 495, 493, 492), (492, 493, 489, 488), (490, 494, 492, 488), (495, 491, 489, 493), (528, 497, 499, 529), (529, 499, 503, 530), (530, 503, 501, 531), (531, 501, 497, 528), (498, 502, 500, 496), (503, 499, 497, 501), (516, 505, 507, 517), (517, 507, 511, 518), (518, 511, 509, 519), (519, 509, 505, 516), (506, 510, 508, 504), (511, 507, 505, 509), (508, 515, 512, 504), (510, 514, 515, 508), (506, 513, 514, 510), (504, 512, 513, 506), (515, 519, 516, 512), (514, 518, 519, 515), (513, 517, 518, 514), (512, 516, 517, 513), (526, 523, 520, 527), (525, 522, 523, 526), (524, 521, 522, 525), (527, 520, 521, 524), (460, 527, 524, 462), (462, 524, 525, 466), (466, 525, 526, 464), (464, 526, 527, 460), (500, 531, 528, 496), (502, 530, 531, 500), (498, 529, 530, 502), (496, 528, 529, 498), (538, 535, 532, 539), (537, 534, 535, 538), (536, 533, 534, 537), (539, 532, 533, 536), (480, 539, 536, 481), (481, 536, 537, 483), (483, 537, 538, 482), (482, 538, 539, 480), (535, 543, 540, 532), (534, 542, 543, 535), (533, 541, 542, 534), (532, 540, 541, 533), (616, 617, 547, 545), (617, 618, 551, 547), (618, 619, 549, 551), (619, 616, 545, 549), (546, 544, 548, 550), (551, 549, 545, 547), (552, 554, 555, 553), (554, 558, 559, 555), (558, 556, 557, 559), (556, 552, 553, 557), (554, 552, 556, 558), (559, 557, 553, 555), (560, 562, 563, 561), (562, 566, 567, 563), (566, 564, 565, 567), (564, 560, 561, 565), (562, 560, 564, 566), (636, 637, 571, 569), (637, 638, 575, 571), (638, 639, 573, 575), (639, 636, 569, 573), (570, 568, 572, 574), (576, 578, 579, 577), (578, 582, 583, 579), (582, 580, 581, 583), (580, 576, 577, 581), (584, 586, 587, 585), (586, 590, 591, 587), (590, 588, 589, 591), (588, 584, 585, 589), (586, 584, 588, 590), (591, 589, 585, 587), (624, 625, 595, 593), (625, 626, 599, 595), (626, 627, 597, 599), (627, 624, 593, 597), (594, 592, 596, 598), (599, 597, 593, 595), (612, 613, 603, 601), (613, 614, 607, 603), (614, 615, 605, 607), (615, 612, 601, 605), (602, 600, 604, 606), (607, 605, 601, 603), (604, 600, 608, 611), (606, 604, 611, 610), (602, 606, 610, 609), (600, 602, 609, 608), (611, 608, 612, 615), (610, 611, 615, 614), (609, 610, 614, 613), (608, 609, 613, 612), (622, 623, 616, 619), (621, 622, 619, 618), (620, 621, 618, 617), (623, 620, 617, 616), (544, 546, 620, 623), (546, 550, 621, 620), (550, 548, 622, 621), (548, 544, 623, 622), (596, 592, 624, 627), (598, 596, 627, 626), (594, 598, 626, 625), (592, 594, 625, 624), (634, 635, 628, 631), (633, 634, 631, 630), (632, 633, 630, 629), (635, 632, 629, 628), (568, 570, 632, 635), (570, 574, 633, 632), (574, 572, 634, 633), (572, 568, 635, 634), (631, 628, 636, 639), (630, 631, 639, 638), (629, 630, 638, 637), (628, 629, 637, 636)])
me_cube_334.polygons.foreach_set('material_index', [0, 0, 0, 0, 0, 0, 0, 0, 0, 0, 0, 0, 0, 0, 0, 0, 0, 0, 0, 0, 0, 0, 0, 0, 0, 0, 0, 0, 0, 0, 0, 0, 0, 0, 0, 0, 0, 0, 0, 0, 0, 0, 0, 0, 0, 0, 0, 0, 0, 0, 0, 0, 0, 0, 0, 0, 0, 0, 0, 0, 0, 0, 0, 0, 0, 0, 0, 0, 0, 0, 0, 0, 0, 0, 0, 0, 0, 0, 0, 0, 0, 0, 0, 0, 0, 0, 0, 0, 0, 0, 0, 0, 0, 0, 0, 0, 0, 0, 0, 0, 0, 0, 0, 0, 0, 0, 0, 0, 0, 0, 0, 0, 0, 0, 0, 0, 0, 0, 0, 0, 0, 0, 0, 0, 0, 0, 0, 0, 0, 0, 0, 0, 0, 0, 0, 0, 0, 0, 0, 0, 0, 0, 0, 0, 0, 0, 0, 0, 0, 0, 0, 0, 0, 0, 0, 0, 0, 0, 0, 0, 0, 0, 0, 0, 0, 0, 0, 0, 0, 0, 0, 0, 0, 0, 0, 0, 0, 0, 0, 0, 0, 0, 0, 0, 0, 0, 0, 0, 1, 1, 1, 1, 1, 1, 2, 2, 1, 1, 2, 2, 1, 1, 1, 2, 2, 1, 1, 2, 2, 1, 1, 1, 2, 2, 1, 1, 2, 2, 1, 1, 1, 2, 2, 1, 1, 2, 2, 1, 1, 1, 1, 2, 2, 1, 1, 2, 2, 1, 2, 2, 2, 2, 1, 1, 2, 2, 1, 1, 2, 2, 1, 1, 2, 2, 1, 1, 1, 1, 2, 2, 1, 1, 2, 1, 1, 2, 2, 1, 1, 2, 2, 1, 1, 2, 2, 1, 1, 2, 1, 1, 1, 1, 1, 1, 2, 2, 1, 1, 2, 2, 1, 1, 1, 2, 2, 1, 1, 2, 2, 1, 1, 1, 2, 2, 1, 1, 2, 2, 1, 1, 1, 2, 2, 1, 1, 2, 2, 1, 1, 1, 1, 2, 2, 1, 1, 2, 2, 1, 2, 2, 2, 2, 1, 1, 2, 2, 1, 1, 2, 2, 1, 1, 2, 2, 1, 1, 1, 1, 2, 2, 1, 1, 2, 1, 1, 2, 2, 1, 1, 2, 2, 1, 1, 2, 2, 1, 1, 2, 1, 1, 1, 1, 1, 1, 1, 1, 2, 2, 1, 1, 2, 2, 1, 1, 1, 2, 2, 1, 1, 2, 2, 1, 2, 1, 1, 2, 2, 1, 1, 2, 2, 2, 1, 1, 2, 2, 1, 1, 1, 1, 1, 1, 1, 1, 0, 0, 0, 0, 0, 0, 0, 0, 0, 0, 0, 0, 0, 0, 0, 0, 0, 0, 0, 0, 0, 0, 0, 0, 0, 0, 0, 0, 0, 0, 0, 0, 0, 0, 0, 0, 0, 0, 0, 0, 0, 0, 0, 0, 0, 0, 0, 0, 0, 0, 0, 0, 0, 0, 0, 0, 0, 0, 0, 0, 0, 0, 0, 0, 0, 0, 0, 0, 0, 0, 0, 0, 0, 0, 0, 0, 0, 0, 0, 0, 0, 0, 0, 0, 0, 0, 0, 0, 0, 0, 0, 0, 0, 0, 0, 0, 0, 0, 0, 0, 0, 0, 0, 0, 0, 0, 0, 0, 0, 0, 0, 0, 0, 0, 0, 0, 0, 0, 0, 0, 0, 0, 0, 0, 0, 0, 0, 0, 0, 0, 0, 0, 0, 0, 0, 0, 0, 0, 0, 0, 0, 0, 0, 0, 0, 0, 0, 0, 0, 0, 0, 0])
me_cube_334.materials.append(mat_wood)
me_cube_334.materials.append(mat_rooftiles_red)
me_cube_334.materials.append(mat_beige)
me_cube_334.use_remesh_preserve_volume = False
me_cube_334.use_remesh_preserve_attributes = False
me_cube_334.use_mirror_vertex_groups = False
me_cube_334.update()

# ---- objects
ob_marketstand_2 = bpy.data.objects.new('MarketStand_2', me_cube_334)

# ---- transforms, parenting, visibility, modifiers, constraints
ob_marketstand_2.location = (0.0, 0.0, 0.0)
ob_marketstand_2.lineart.crease_threshold = 0.0
_vg = ob_marketstand_2.vertex_groups.new(name='Group')

# ---- collection membership
col_collection_1.objects.link(ob_marketstand_2)

# ---- scene / render settings (as saved in the file)
scene.frame_start = 1; scene.frame_end = 250; scene.frame_set(0)
scene.render.engine = 'CYCLES'
scene.render.resolution_x = 1000
scene.render.resolution_y = 1000
scene.render.dither_intensity = 0.0
scene.cycles.samples = 200
scene.cycles.sampling_pattern = 'TABULATED_SOBOL'
scene.cycles.light_sampling_threshold = 0.0
scene.cycles.use_adaptive_sampling = False
scene.cycles.use_light_tree = False
scene.cycles.caustics_reflective = False
scene.cycles.caustics_refractive = False
scene.cycles.blur_glossy = 0.0
scene.cycles.max_bounces = 2
scene.cycles.pixel_filter_type = 'GAUSSIAN'
scene.cycles.sample_clamp_indirect = 0.0
scene.view_settings.view_transform = 'Standard'
bpy.context.view_layer.update()

# ---- added for rendering (the .blend has no active camera): camera
cam_auto = bpy.data.cameras.new('AutoCamera')
cam_auto.lens = 50.0
cam_auto.sensor_width = 36.0
cam_auto.clip_end = 1000.0
ob_auto_camera = bpy.data.objects.new('AutoCamera', cam_auto)
scene.collection.objects.link(ob_auto_camera)
ob_auto_camera.location = (1.4735, -1.81956, 1.73123)
ob_auto_camera.rotation_euler = (1.09748, -7.21219e-08, 0.694738)
scene.camera = ob_auto_camera
bpy.context.view_layer.update()
